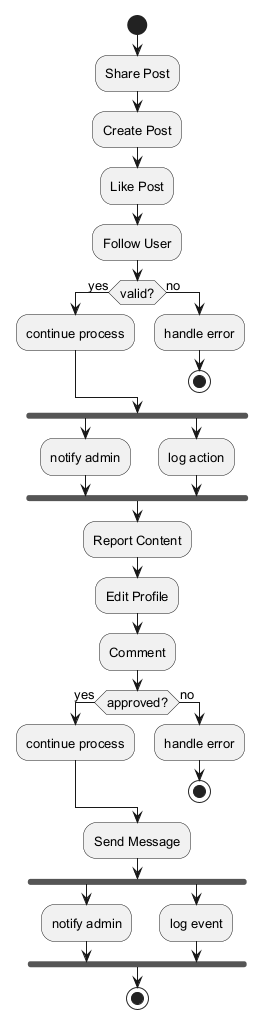

The diagram above was rendered by PlantUML. Its source (embedded in the PNG):
@startuml
skinparam defaultFontSize 13
start
:Share Post;
:Create Post;
:Like Post;
:Follow User;
if (valid?) then (yes)
:continue process;
else (no)
:handle error;
stop
endif
fork
:notify admin;
fork again
:log action;
end fork
:Report Content;
:Edit Profile;
:Comment;
if (approved?) then (yes)
:continue process;
else (no)
:handle error;
stop
endif
:Send Message;
fork
:notify admin;
fork again
:log event;
end fork
stop
@enduml